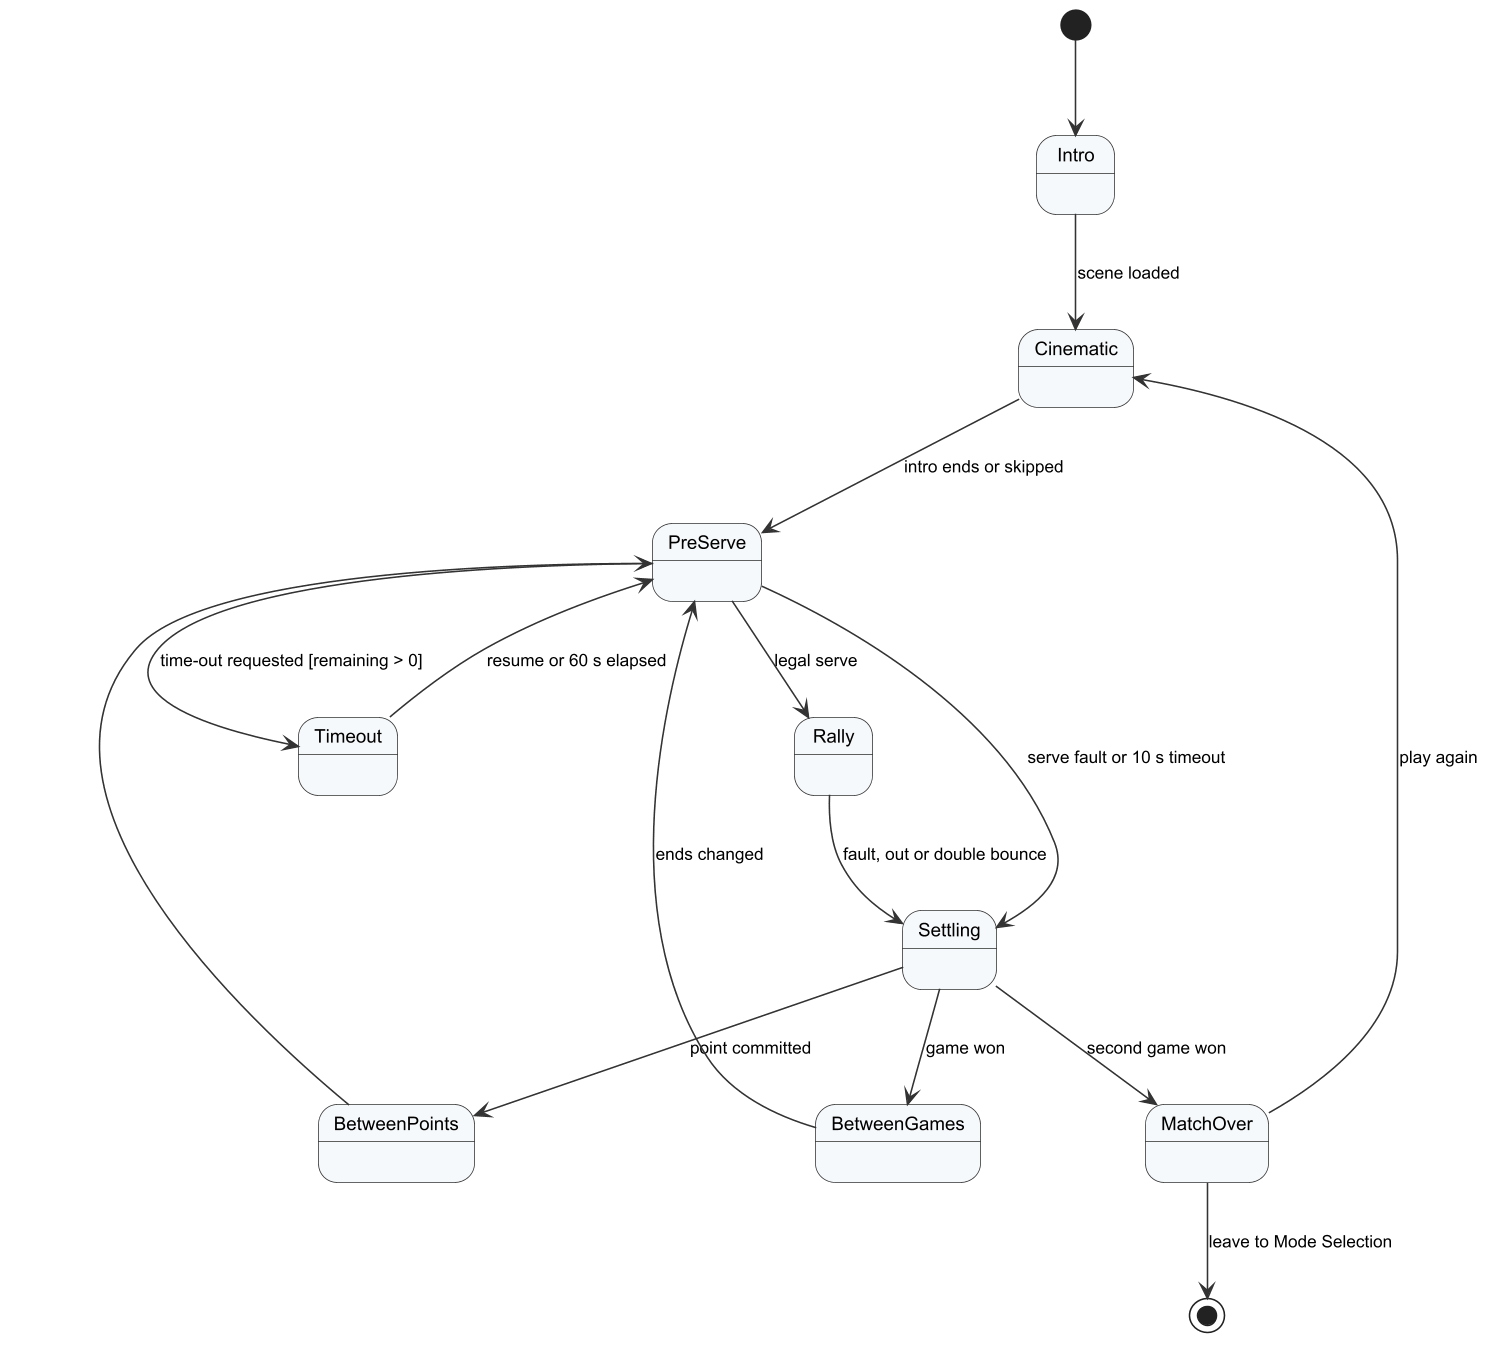

The diagram above was rendered by PlantUML. Its source (embedded in the PNG):
@startuml r4_sm_botmatch
!include _style.iuml
[*] --> Intro
Intro --> Cinematic : scene loaded
Cinematic --> PreServe : intro ends or skipped
PreServe --> Rally : legal serve
PreServe --> Settling : serve fault or 10 s timeout
PreServe --> Timeout : time-out requested [remaining > 0]
Timeout --> PreServe : resume or 60 s elapsed
Rally --> Settling : fault, out or double bounce
Settling --> BetweenPoints : point committed
Settling --> BetweenGames : game won
Settling --> MatchOver : second game won
BetweenPoints --> PreServe
BetweenGames --> PreServe : ends changed
MatchOver --> Cinematic : play again
MatchOver --> [*] : leave to Mode Selection
@enduml